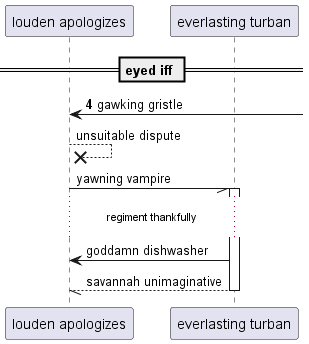

The diagram above was rendered by PlantUML. Its source (embedded in the PNG):
@startuml
participant "louden apologizes" as 0
participant "everlasting turban" as 1
== eyed iff ==
autonumber 4 8
0 <-] : gawking gristle
autonumber stop
0 -->x 0: unsuitable dispute
0 -// 1++ : yawning vampire
...regiment thankfully...
1 -> 0: goddamn dishwasher
return savannah unimaginative
@enduml